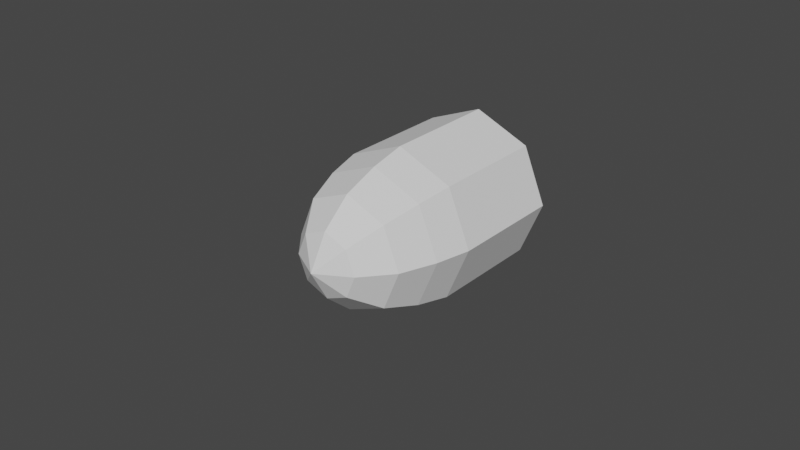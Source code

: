 # Source: projectile.blend  (saved by Blender 2.92.15; exported with 4.5.12 LTS)
import bpy
from mathutils import Matrix  # noqa: F401  (used for matrix-valued properties, if any)

bpy.ops.wm.read_factory_settings(use_empty=True)
scene = bpy.context.scene
scene.name = 'Scene'

# ---- collections
col_collection = bpy.data.collections.new('Collection'); scene.collection.children.link(col_collection)

# ---- world
world_world = bpy.data.worlds.new('World'); scene.world = world_world
world_world.use_nodes = True; world_world.node_tree.nodes.clear()
_N = world_world.node_tree.nodes; _L = world_world.node_tree.links
n0 = _N.new('ShaderNodeOutputWorld'); n0.name = 'World Output'; n0.location = (300, 300)
n1 = _N.new('ShaderNodeBackground'); n1.name = 'Background'; n1.location = (10, 300)
n1.inputs[0].default_value = (0.05088, 0.05088, 0.05088, 1.0)
_L.new(n1.outputs[0], n0.inputs[0])
n0.is_active_output = True
world_world.color = (0.05088, 0.05088, 0.05088)
world_world.use_sun_shadow = False
world_world.sun_shadow_jitter_overblur = 0.0

# ---- meshes
me_projectile = bpy.data.meshes.new('projectile')
me_projectile.from_pydata([(0.0, 0.0375, 0.025), (-5.821e-10, -0.0375, -1.639e-09), (0.01768, 0.0375, 0.01768), (0.0, -0.0375, -1.639e-09), (0.025, 0.0375, 5.464e-10), (0.0, -0.0375, -1.057e-09), (0.01768, 0.0375, -0.01768), (0.0, -0.0375, -1.639e-09), (-2.186e-09, 0.0375, -0.025), (-5.821e-10, -0.0375, -1.639e-09), (-0.01768, 0.0375, -0.01768), (0.0, -0.0375, -4.75e-10), (-0.025, 0.0375, 1.937e-09), (0.0, -0.0375, -1.057e-09), (-0.01768, 0.0375, 0.01768), (0.0, -0.0375, -4.75e-10), (0.0, -1.093e-09, 0.025), (0.01768, -7.727e-10, 0.01768), (0.025, 4.777e-17, -1.093e-09), (0.01768, 7.727e-10, -0.01768), (-2.186e-09, 1.093e-09, -0.025), (-0.01768, 7.727e-10, -0.01768), (-0.025, -1.303e-17, 2.981e-10), (-0.01768, -7.727e-10, 0.01768), (-1.341e-09, -0.03152, 0.01045), (0.007392, -0.03152, 0.007392), (0.01045, -0.03152, -1.34e-09), (0.007392, -0.03152, -0.007392), (-2.255e-09, -0.03152, -0.01045), (-0.007392, -0.03152, -0.007392), (-0.01045, -0.03152, -7.587e-10), (-0.007392, -0.03152, 0.007392), (0.01291, -0.0224, 0.01291), (0.01826, -0.0224, -1.25e-09), (0.01291, -0.0224, -0.01291), (-2.789e-09, -0.0224, -0.01826), (-0.01291, -0.0224, -0.01291), (-0.01826, -0.0224, -2.34e-10), (-0.01291, -0.0224, 0.01291), (-1.193e-09, -0.0224, 0.01826), (0.01593, -0.01107, 0.01593), (0.02253, -0.01107, -1.189e-09), (0.01593, -0.01107, -0.01593), (-2.543e-09, -0.01107, -0.02253), (-0.01593, -0.01107, -0.01593), (-0.02253, -0.01107, 6.426e-11), (-0.01593, -0.01107, 0.01593), (-5.735e-10, -0.01107, 0.02253)], [], [(24, 1, 3, 25), (25, 3, 5, 26), (26, 5, 7, 27), (27, 7, 9, 28), (28, 9, 11, 29), (29, 11, 13, 30), (30, 13, 15, 31), (31, 15, 1, 24), (0, 2, 4, 6, 8, 10, 12, 14), (14, 23, 16, 0), (12, 22, 23, 14), (10, 21, 22, 12), (8, 20, 21, 10), (6, 19, 20, 8), (4, 18, 19, 6), (2, 17, 18, 4), (0, 16, 17, 2), (38, 31, 24, 39), (37, 30, 31, 38), (36, 29, 30, 37), (35, 28, 29, 36), (34, 27, 28, 35), (33, 26, 27, 34), (32, 25, 26, 33), (39, 24, 25, 32), (47, 39, 32, 40), (40, 32, 33, 41), (41, 33, 34, 42), (42, 34, 35, 43), (43, 35, 36, 44), (44, 36, 37, 45), (45, 37, 38, 46), (46, 38, 39, 47), (23, 46, 47, 16), (22, 45, 46, 23), (21, 44, 45, 22), (20, 43, 44, 21), (19, 42, 43, 20), (18, 41, 42, 19), (17, 40, 41, 18), (16, 47, 40, 17)])
_uv = me_projectile.uv_layers.new(name='UVMap')
_uv.uv.foreach_set('vector', [0.9738, 0.9602, 1.0, 1.0, 0.875, 1.0, 0.875, 0.9602, 0.875, 0.9602, 0.875, 1.0, 0.75, 1.0, 0.75, 0.9602, 0.75, 0.9602, 0.75, 1.0, 0.625, 1.0, 0.625, 0.9602, 0.625, 0.9602, 0.625, 1.0, 0.5, 1.0, 0.5, 0.9602, 0.5, 0.9602, 0.5, 1.0, 0.375, 1.0, 0.375, 0.9602, 0.375, 0.9602, 0.375, 1.0, 0.25, 1.0, 0.25, 0.9602, 0.25, 0.9602, 0.25, 1.0, 0.125, 1.0, 0.125, 0.9602, 0.125, 0.9602, 0.125, 1.0, 0.0, 1.0, 0.02622, 0.9602, 0.75, 0.49, 0.9197, 0.4197, 0.99, 0.25, 0.9197, 0.08029, 0.75, 0.01, 0.5803, 0.08029, 0.51, 0.25, 0.5803, 0.4197, 0.125, 0.5, 0.125, 0.75, 0.0, 0.75, 0.0, 0.5, 0.25, 0.5, 0.25, 0.75, 0.125, 0.75, 0.125, 0.5, 0.375, 0.5, 0.375, 0.75, 0.25, 0.75, 0.25, 0.5, 0.5, 0.5, 0.5, 0.75, 0.375, 0.75, 0.375, 0.5, 0.625, 0.5, 0.625, 0.75, 0.5, 0.75, 0.5, 0.5, 0.75, 0.5, 0.75, 0.75, 0.625, 0.75, 0.625, 0.5, 0.875, 0.5, 0.875, 0.75, 0.75, 0.75, 0.75, 0.5, 1.0, 0.5, 1.0, 0.75, 0.875, 0.75, 0.875, 0.5, 0.1262, 0.9001, 0.125, 0.9602, 0.02622, 0.9602, 0.02207, 0.9001, 0.25, 0.9001, 0.25, 0.9602, 0.125, 0.9602, 0.1262, 0.9001, 0.375, 0.9001, 0.375, 0.9602, 0.25, 0.9602, 0.25, 0.9001, 0.5, 0.9001, 0.5, 0.9602, 0.375, 0.9602, 0.375, 0.9001, 0.625, 0.9001, 0.625, 0.9602, 0.5, 0.9602, 0.5, 0.9001, 0.75, 0.9001, 0.75, 0.9602, 0.625, 0.9602, 0.625, 0.9001, 0.8738, 0.9001, 0.875, 0.9602, 0.75, 0.9602, 0.75, 0.9001, 0.9779, 0.9001, 0.9738, 0.9602, 0.875, 0.9602, 0.8738, 0.9001, 0.9893, 0.823, 0.9779, 0.9001, 0.8738, 0.9001, 0.8745, 0.823, 0.8745, 0.823, 0.8738, 0.9001, 0.75, 0.9001, 0.75, 0.823, 0.75, 0.823, 0.75, 0.9001, 0.625, 0.9001, 0.625, 0.823, 0.625, 0.823, 0.625, 0.9001, 0.5, 0.9001, 0.5, 0.823, 0.5, 0.823, 0.5, 0.9001, 0.375, 0.9001, 0.375, 0.823, 0.375, 0.823, 0.375, 0.9001, 0.25, 0.9001, 0.25, 0.823, 0.25, 0.823, 0.25, 0.9001, 0.1262, 0.9001, 0.1255, 0.823, 0.1255, 0.823, 0.1262, 0.9001, 0.02207, 0.9001, 0.01071, 0.823, 0.125, 0.75, 0.1255, 0.823, 0.01071, 0.823, 0.0, 0.75, 0.25, 0.75, 0.25, 0.823, 0.1255, 0.823, 0.125, 0.75, 0.375, 0.75, 0.375, 0.823, 0.25, 0.823, 0.25, 0.75, 0.5, 0.75, 0.5, 0.823, 0.375, 0.823, 0.375, 0.75, 0.625, 0.75, 0.625, 0.823, 0.5, 0.823, 0.5, 0.75, 0.75, 0.75, 0.75, 0.823, 0.625, 0.823, 0.625, 0.75, 0.875, 0.75, 0.8745, 0.823, 0.75, 0.823, 0.75, 0.75, 1.0, 0.75, 0.9893, 0.823, 0.8745, 0.823, 0.875, 0.75])
me_projectile.use_remesh_fix_poles = True
me_projectile.use_remesh_preserve_attributes = False
me_projectile.use_mirror_vertex_groups = False
me_projectile.update()

# ---- objects
ob_projectile = bpy.data.objects.new('projectile', me_projectile)

# ---- transforms, parenting, visibility, modifiers, constraints
ob_projectile.location = (0.0, 0.0, 0.0)
ob_projectile.lineart.crease_threshold = 0.0

# ---- collection membership
col_collection.objects.link(ob_projectile)

# ---- scene / render settings (as saved in the file)
scene.frame_start = 1; scene.frame_end = 250; scene.frame_set(4)
scene.render.engine = 'BLENDER_EEVEE_NEXT'
scene.cycles.use_denoising = False
scene.cycles.samples = 128
scene.cycles.sampling_pattern = 'TABULATED_SOBOL'
scene.cycles.use_adaptive_sampling = False
scene.cycles.use_light_tree = False
scene.view_settings.view_transform = 'Filmic'
bpy.context.view_layer.update()

# ---- added for rendering (the .blend has no active camera and no usable light): camera, sun
cam_auto = bpy.data.cameras.new('AutoCamera')
cam_auto.lens = 50.0
cam_auto.sensor_width = 36.0
cam_auto.clip_end = 1000.0
ob_auto_camera = bpy.data.objects.new('AutoCamera', cam_auto)
scene.collection.objects.link(ob_auto_camera)
ob_auto_camera.location = (0.185045, -0.222054, 0.148036)
ob_auto_camera.rotation_euler = (1.09748, -7.21219e-08, 0.694738)
scene.camera = ob_auto_camera
light_auto_sun = bpy.data.lights.new('AutoSun', 'SUN')
light_auto_sun.energy = 3.0
light_auto_sun.angle = 0.0523599
ob_auto_sun = bpy.data.objects.new('AutoSun', light_auto_sun)
scene.collection.objects.link(ob_auto_sun)
ob_auto_sun.rotation_euler = (0.872665, 0.174533, 0.523599)
bpy.context.view_layer.update()

